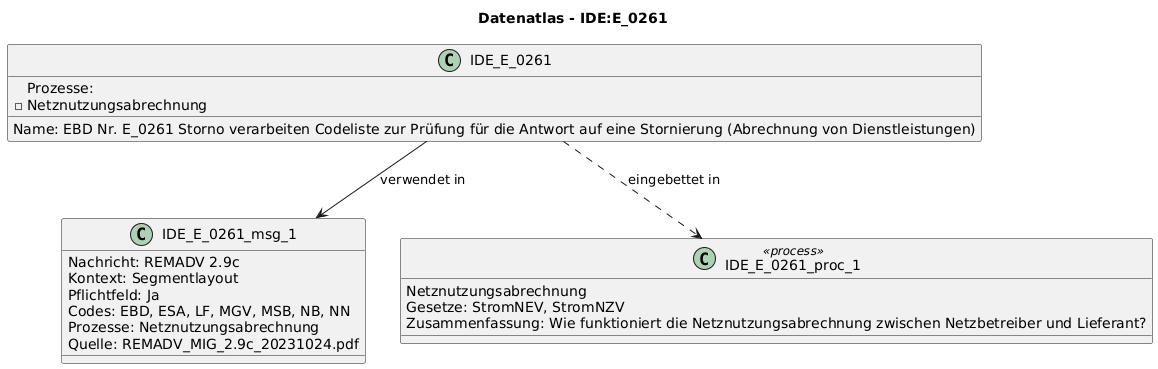

The diagram above was rendered by PlantUML. Its source (embedded in the PNG):
@startuml
title Datenatlas - IDE:E_0261
class IDE_E_0261 {
  Name: EBD Nr. E_0261 Storno verarbeiten Codeliste zur Prüfung für die Antwort auf eine Stornierung (Abrechnung von Dienstleistungen)
  Prozesse:
    - Netznutzungsabrechnung
}
class IDE_E_0261_msg_1 {
  Nachricht: REMADV 2.9c
  Kontext: Segmentlayout
  Pflichtfeld: Ja
  Codes: EBD, ESA, LF, MGV, MSB, NB, NN
  Prozesse: Netznutzungsabrechnung
  Quelle: REMADV_MIG_2.9c_20231024.pdf
}
IDE_E_0261 --> IDE_E_0261_msg_1 : verwendet in
class IDE_E_0261_proc_1 <<process>> {
  Netznutzungsabrechnung
  Gesetze: StromNEV, StromNZV
  Zusammenfassung: Wie funktioniert die Netznutzungsabrechnung zwischen Netzbetreiber und Lieferant?
}
IDE_E_0261 ..> IDE_E_0261_proc_1 : eingebettet in
@enduml